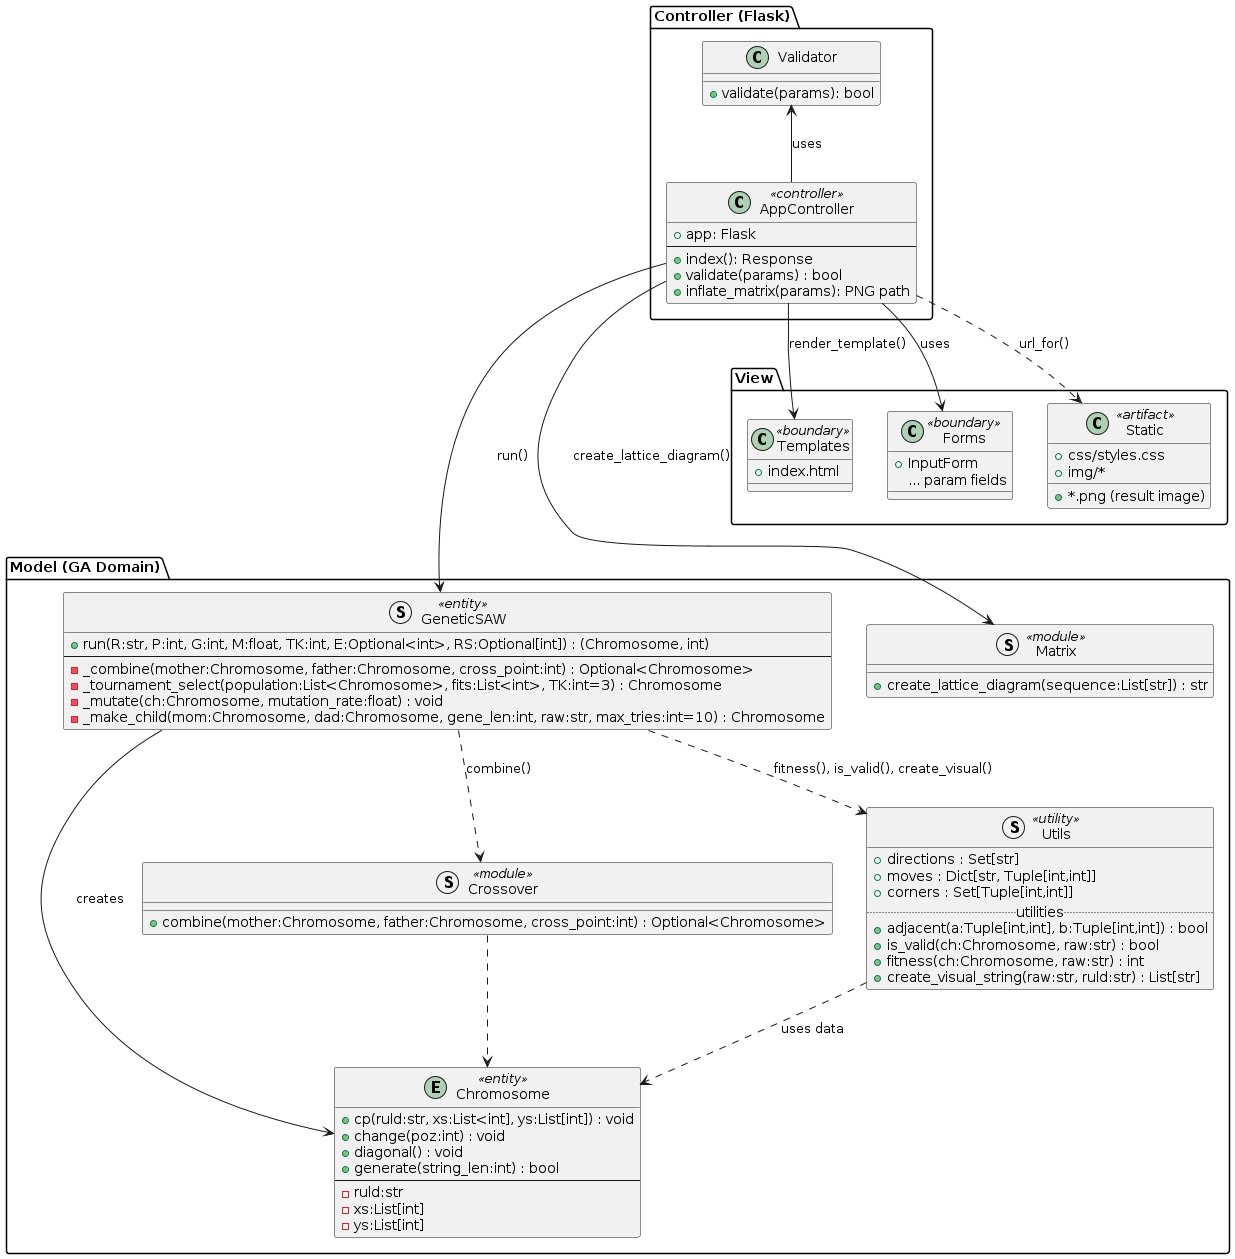

The diagram above was rendered by PlantUML. Its source (embedded in the PNG):
@startuml
' skinparam packageStyle rectangle
' skinparam classAttributeIconSize 0
' left to right direction

package "Controller (Flask)" {
  class AppController <<controller>> {
    + app: Flask
    --
    + index(): Response
    + validate(params) : bool
    + inflate_matrix(params): PNG path
  }

  class Validator {
    + validate(params): bool
  }
}

package "Model (GA Domain)" {
  struct GeneticSAW <<entity>> {
    + run(R:str, P:int, G:int, M:float, TK:int, E:Optional<int>, RS:Optional[int]) : (Chromosome, int)
    --
    - _combine(mother:Chromosome, father:Chromosome, cross_point:int) : Optional<Chromosome>
    - _tournament_select(population:List<Chromosome>, fits:List<int>, TK:int=3) : Chromosome
    - _mutate(ch:Chromosome, mutation_rate:float) : void
    - _make_child(mom:Chromosome, dad:Chromosome, gene_len:int, raw:str, max_tries:int=10) : Chromosome
  }

  entity Chromosome <<entity>> {
    + cp(ruld:str, xs:List<int], ys:List[int]) : void
    + change(poz:int) : void
    + diagonal() : void
    + generate(string_len:int) : bool
    --
    - ruld:str
    - xs:List[int]
    - ys:List[int]
  }

  struct Crossover <<module>> {
    + combine(mother:Chromosome, father:Chromosome, cross_point:int) : Optional<Chromosome>
  }

  struct Matrix <<module>> {
    + create_lattice_diagram(sequence:List[str]) : str
  }

  struct Utils <<utility>> {
    + directions : Set[str]
    + moves : Dict[str, Tuple[int,int]]
    + corners : Set[Tuple[int,int]]
    .. utilities ..
    + adjacent(a:Tuple[int,int], b:Tuple[int,int]) : bool
    + is_valid(ch:Chromosome, raw:str) : bool
    + fitness(ch:Chromosome, raw:str) : int
    + create_visual_string(raw:str, ruld:str) : List[str]
  }
}

package "View" {
  class Templates <<boundary>> {
    + index.html
  }
  class Forms <<boundary>> {
    + InputForm
        ... param fields
  }
  class Static <<artifact>> {
    + css/styles.css
    + img/*
    + *.png (result image)
  }
}

' --- Relații ---
AppController --> Forms : uses
AppController -u-> Validator : uses
AppController --> Templates : render_template()

AppController ---> GeneticSAW : run()
AppController ---> Matrix : create_lattice_diagram()
AppController ..> Static : url_for()

GeneticSAW --> Chromosome : creates
GeneticSAW ..> Utils : fitness(), is_valid(), create_visual()
GeneticSAW ..> Crossover : combine()

Crossover ..> Chromosome
Utils ..> Chromosome : uses data

@enduml